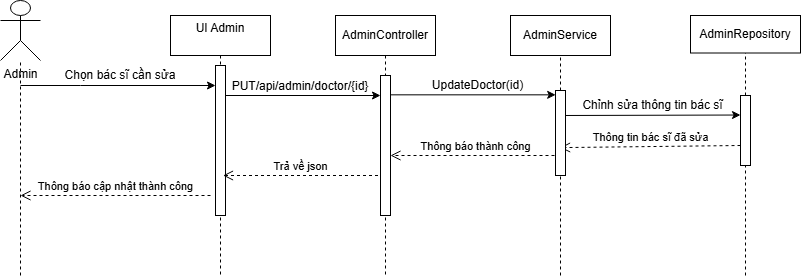

The diagram above was exported from draw.io. Its source (the exported page's mxGraphModel, read from the mxfile embedded in the PNG):
<mxGraphModel dx="1164" dy="620" grid="1" gridSize="10" guides="1" tooltips="1" connect="1" arrows="1" fold="1" page="1" pageScale="1" pageWidth="850" pageHeight="1100" math="0" shadow="0">
  <root>
    <mxCell id="0" />
    <mxCell id="1" parent="0" />
    <mxCell id="aM9ryv3xv72pqoxQDRHE-1" value="AdminController" style="shape=umlLifeline;perimeter=lifelinePerimeter;whiteSpace=wrap;html=1;container=0;dropTarget=0;collapsible=0;recursiveResize=0;outlineConnect=0;portConstraint=eastwest;newEdgeStyle={&quot;edgeStyle&quot;:&quot;elbowEdgeStyle&quot;,&quot;elbow&quot;:&quot;vertical&quot;,&quot;curved&quot;:0,&quot;rounded&quot;:0};" parent="1" vertex="1">
      <mxGeometry x="375" y="20" width="100" height="260" as="geometry" />
    </mxCell>
    <mxCell id="aM9ryv3xv72pqoxQDRHE-2" value="" style="html=1;points=[];perimeter=orthogonalPerimeter;outlineConnect=0;targetShapes=umlLifeline;portConstraint=eastwest;newEdgeStyle={&quot;edgeStyle&quot;:&quot;elbowEdgeStyle&quot;,&quot;elbow&quot;:&quot;vertical&quot;,&quot;curved&quot;:0,&quot;rounded&quot;:0};" parent="aM9ryv3xv72pqoxQDRHE-1" vertex="1">
      <mxGeometry x="45" y="60" width="10" height="140" as="geometry" />
    </mxCell>
    <mxCell id="aM9ryv3xv72pqoxQDRHE-5" value="UI Admin&lt;div&gt;&lt;br&gt;&lt;/div&gt;" style="shape=umlLifeline;perimeter=lifelinePerimeter;whiteSpace=wrap;html=1;container=0;dropTarget=0;collapsible=0;recursiveResize=0;outlineConnect=0;portConstraint=eastwest;newEdgeStyle={&quot;edgeStyle&quot;:&quot;elbowEdgeStyle&quot;,&quot;elbow&quot;:&quot;vertical&quot;,&quot;curved&quot;:0,&quot;rounded&quot;:0};" parent="1" vertex="1">
      <mxGeometry x="210" y="20" width="100" height="260" as="geometry" />
    </mxCell>
    <mxCell id="aM9ryv3xv72pqoxQDRHE-6" value="" style="html=1;points=[];perimeter=orthogonalPerimeter;outlineConnect=0;targetShapes=umlLifeline;portConstraint=eastwest;newEdgeStyle={&quot;edgeStyle&quot;:&quot;elbowEdgeStyle&quot;,&quot;elbow&quot;:&quot;vertical&quot;,&quot;curved&quot;:0,&quot;rounded&quot;:0};" parent="aM9ryv3xv72pqoxQDRHE-5" vertex="1">
      <mxGeometry x="45" y="50" width="10" height="150" as="geometry" />
    </mxCell>
    <mxCell id="TeL9BEkiyAfKE0Llmul_-1" value="Admin&lt;div&gt;&lt;br&gt;&lt;/div&gt;" style="shape=umlActor;verticalLabelPosition=bottom;verticalAlign=top;html=1;outlineConnect=0;gradientColor=none;perimeterSpacing=0;labelBackgroundColor=default;" parent="1" vertex="1">
      <mxGeometry x="40" y="5" width="40" height="60" as="geometry" />
    </mxCell>
    <mxCell id="TeL9BEkiyAfKE0Llmul_-17" value="" style="endArrow=classic;html=1;rounded=0;" parent="1" target="aM9ryv3xv72pqoxQDRHE-6" edge="1">
      <mxGeometry width="50" height="50" relative="1" as="geometry">
        <mxPoint x="60" y="90" as="sourcePoint" />
        <mxPoint x="229.5" y="90" as="targetPoint" />
        <Array as="points">
          <mxPoint x="120" y="90" />
        </Array>
      </mxGeometry>
    </mxCell>
    <mxCell id="TeL9BEkiyAfKE0Llmul_-24" value="" style="endArrow=none;dashed=1;html=1;rounded=0;" parent="1" target="TeL9BEkiyAfKE0Llmul_-1" edge="1">
      <mxGeometry width="50" height="50" relative="1" as="geometry">
        <mxPoint x="60" y="280" as="sourcePoint" />
        <mxPoint x="140" y="130" as="targetPoint" />
        <Array as="points" />
      </mxGeometry>
    </mxCell>
    <mxCell id="TeL9BEkiyAfKE0Llmul_-25" value="Chọn bác sĩ cần sửa" style="text;html=1;whiteSpace=wrap;strokeColor=none;fillColor=none;align=center;verticalAlign=middle;rounded=0;" parent="1" vertex="1">
      <mxGeometry x="80" y="65" width="160" height="30" as="geometry" />
    </mxCell>
    <mxCell id="TeL9BEkiyAfKE0Llmul_-29" value="" style="edgeStyle=none;orthogonalLoop=1;jettySize=auto;html=1;rounded=0;" parent="1" edge="1" source="aM9ryv3xv72pqoxQDRHE-6">
      <mxGeometry width="100" relative="1" as="geometry">
        <mxPoint x="270" y="100" as="sourcePoint" />
        <mxPoint x="420" y="100" as="targetPoint" />
        <Array as="points" />
      </mxGeometry>
    </mxCell>
    <mxCell id="TeL9BEkiyAfKE0Llmul_-30" value="PUT/api/admin/doctor/{id}&lt;div&gt;&lt;br&gt;&lt;div&gt;&lt;br&gt;&lt;/div&gt;&lt;/div&gt;" style="text;html=1;whiteSpace=wrap;strokeColor=none;fillColor=none;align=center;verticalAlign=middle;rounded=0;" parent="1" vertex="1">
      <mxGeometry x="310" y="95" width="60" height="20" as="geometry" />
    </mxCell>
    <mxCell id="TeL9BEkiyAfKE0Llmul_-33" value="AdminService" style="rounded=0;whiteSpace=wrap;html=1;" parent="1" vertex="1">
      <mxGeometry x="550" y="20" width="100" height="40" as="geometry" />
    </mxCell>
    <mxCell id="TeL9BEkiyAfKE0Llmul_-37" value="" style="endArrow=none;dashed=1;html=1;rounded=0;entryX=0.5;entryY=1;entryDx=0;entryDy=0;" parent="1" source="4nAHhgVTt6nfYWBRVA3F-21" target="TeL9BEkiyAfKE0Llmul_-33" edge="1">
      <mxGeometry width="50" height="50" relative="1" as="geometry">
        <mxPoint x="600" y="610" as="sourcePoint" />
        <mxPoint x="580" y="290" as="targetPoint" />
      </mxGeometry>
    </mxCell>
    <mxCell id="TeL9BEkiyAfKE0Llmul_-38" value="" style="endArrow=classic;html=1;rounded=0;entryX=0.016;entryY=0.051;entryDx=0;entryDy=0;entryPerimeter=0;" parent="1" source="aM9ryv3xv72pqoxQDRHE-2" target="4nAHhgVTt6nfYWBRVA3F-21" edge="1">
      <mxGeometry width="50" height="50" relative="1" as="geometry">
        <mxPoint x="440" y="100" as="sourcePoint" />
        <mxPoint x="590" y="110" as="targetPoint" />
      </mxGeometry>
    </mxCell>
    <mxCell id="TeL9BEkiyAfKE0Llmul_-39" value="UpdateDoctor(id)" style="text;html=1;whiteSpace=wrap;strokeColor=none;fillColor=none;align=center;verticalAlign=middle;rounded=0;" parent="1" vertex="1">
      <mxGeometry x="490" y="80" width="55" height="20" as="geometry" />
    </mxCell>
    <mxCell id="TeL9BEkiyAfKE0Llmul_-42" value="AdminRepository" style="rounded=0;whiteSpace=wrap;html=1;" parent="1" vertex="1">
      <mxGeometry x="730" y="20" width="110" height="37.5" as="geometry" />
    </mxCell>
    <mxCell id="TeL9BEkiyAfKE0Llmul_-43" value="" style="endArrow=none;dashed=1;html=1;rounded=0;entryX=0.5;entryY=1;entryDx=0;entryDy=0;" parent="1" source="4nAHhgVTt6nfYWBRVA3F-23" target="TeL9BEkiyAfKE0Llmul_-42" edge="1">
      <mxGeometry width="50" height="50" relative="1" as="geometry">
        <mxPoint x="780" y="600" as="sourcePoint" />
        <mxPoint x="770" y="70" as="targetPoint" />
      </mxGeometry>
    </mxCell>
    <mxCell id="TeL9BEkiyAfKE0Llmul_-44" value="" style="endArrow=classic;html=1;rounded=0;entryX=0.129;entryY=0.122;entryDx=0;entryDy=0;entryPerimeter=0;" parent="1" edge="1">
      <mxGeometry width="50" height="50" relative="1" as="geometry">
        <mxPoint x="598.71" y="120" as="sourcePoint" />
        <mxPoint x="780" y="119.51999999999998" as="targetPoint" />
      </mxGeometry>
    </mxCell>
    <mxCell id="TeL9BEkiyAfKE0Llmul_-45" value="Chỉnh sửa thông tin bác sĩ" style="text;html=1;whiteSpace=wrap;strokeColor=none;fillColor=none;align=center;verticalAlign=middle;rounded=0;" parent="1" vertex="1">
      <mxGeometry x="605" y="100" width="175" height="20" as="geometry" />
    </mxCell>
    <mxCell id="TeL9BEkiyAfKE0Llmul_-49" value="Thông tin bác sĩ đã sửa" style="html=1;verticalAlign=bottom;endArrow=open;dashed=1;endSize=8;curved=0;rounded=0;entryX=0.457;entryY=0.672;entryDx=0;entryDy=0;entryPerimeter=0;" parent="1" target="4nAHhgVTt6nfYWBRVA3F-21" edge="1">
      <mxGeometry x="-0.0025" relative="1" as="geometry">
        <mxPoint x="780" y="150" as="sourcePoint" />
        <mxPoint x="600" y="150" as="targetPoint" />
        <mxPoint as="offset" />
      </mxGeometry>
    </mxCell>
    <mxCell id="4nAHhgVTt6nfYWBRVA3F-3" value="Thông báo thành công" style="html=1;verticalAlign=bottom;endArrow=open;dashed=1;endSize=8;curved=0;rounded=0;" parent="1" edge="1">
      <mxGeometry relative="1" as="geometry">
        <mxPoint x="600" y="160" as="sourcePoint" />
        <mxPoint x="430" y="160" as="targetPoint" />
      </mxGeometry>
    </mxCell>
    <mxCell id="4nAHhgVTt6nfYWBRVA3F-5" value="Trả về json" style="html=1;verticalAlign=bottom;endArrow=open;dashed=1;endSize=8;curved=0;rounded=0;" parent="1" edge="1">
      <mxGeometry x="0.0065" relative="1" as="geometry">
        <mxPoint x="417.5" y="180" as="sourcePoint" />
        <mxPoint x="262.5" y="180" as="targetPoint" />
        <mxPoint as="offset" />
      </mxGeometry>
    </mxCell>
    <mxCell id="4nAHhgVTt6nfYWBRVA3F-7" value="Thông báo cập nhật thành công" style="html=1;verticalAlign=bottom;endArrow=open;dashed=1;endSize=8;curved=0;rounded=0;" parent="1" edge="1">
      <mxGeometry relative="1" as="geometry">
        <mxPoint x="250" y="200" as="sourcePoint" />
        <mxPoint x="60" y="200" as="targetPoint" />
        <mxPoint as="offset" />
      </mxGeometry>
    </mxCell>
    <mxCell id="4nAHhgVTt6nfYWBRVA3F-22" value="" style="endArrow=none;dashed=1;html=1;rounded=0;entryX=0.5;entryY=1;entryDx=0;entryDy=0;" parent="1" target="4nAHhgVTt6nfYWBRVA3F-21" edge="1">
      <mxGeometry width="50" height="50" relative="1" as="geometry">
        <mxPoint x="600" y="280" as="sourcePoint" />
        <mxPoint x="600" y="60" as="targetPoint" />
      </mxGeometry>
    </mxCell>
    <mxCell id="4nAHhgVTt6nfYWBRVA3F-21" value="" style="whiteSpace=wrap;html=1;" parent="1" vertex="1">
      <mxGeometry x="595" y="95" width="10" height="85" as="geometry" />
    </mxCell>
    <mxCell id="4nAHhgVTt6nfYWBRVA3F-24" value="" style="endArrow=none;dashed=1;html=1;rounded=0;entryX=0.5;entryY=1;entryDx=0;entryDy=0;" parent="1" target="4nAHhgVTt6nfYWBRVA3F-23" edge="1">
      <mxGeometry width="50" height="50" relative="1" as="geometry">
        <mxPoint x="785" y="280" as="sourcePoint" />
        <mxPoint x="780" y="58" as="targetPoint" />
        <Array as="points" />
      </mxGeometry>
    </mxCell>
    <mxCell id="4nAHhgVTt6nfYWBRVA3F-23" value="" style="whiteSpace=wrap;html=1;" parent="1" vertex="1">
      <mxGeometry x="780" y="100" width="10" height="70" as="geometry" />
    </mxCell>
  </root>
</mxGraphModel>